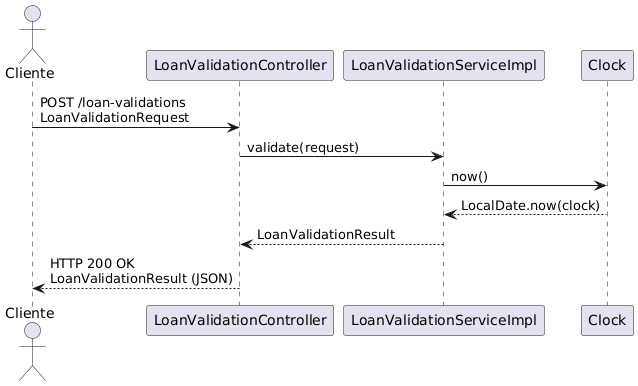

The diagram above was rendered by PlantUML. Its source (embedded in the PNG):
@startuml
actor Cliente as C

C -> LoanValidationController : POST /loan-validations\nLoanValidationRequest
LoanValidationController -> LoanValidationServiceImpl : validate(request)
LoanValidationServiceImpl -> Clock : now()
Clock --> LoanValidationServiceImpl : LocalDate.now(clock)

LoanValidationServiceImpl --> LoanValidationController : LoanValidationResult
LoanValidationController --> C : HTTP 200 OK\nLoanValidationResult (JSON)
@enduml